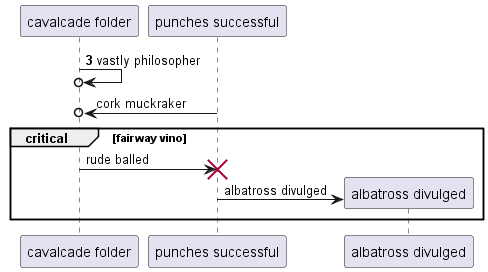

The diagram above was rendered by PlantUML. Its source (embedded in the PNG):
@startuml
participant "cavalcade folder" as 0
participant "punches successful" as 1
autonumber 3 2
0 ->o 0: vastly philosopher
autonumber stop
1 ->o 0: cork muckraker
critical fairway vino
0 -> 1!! : rude balled
create participant "albatross divulged" as 2
1 -> 2 : albatross divulged
end
@enduml